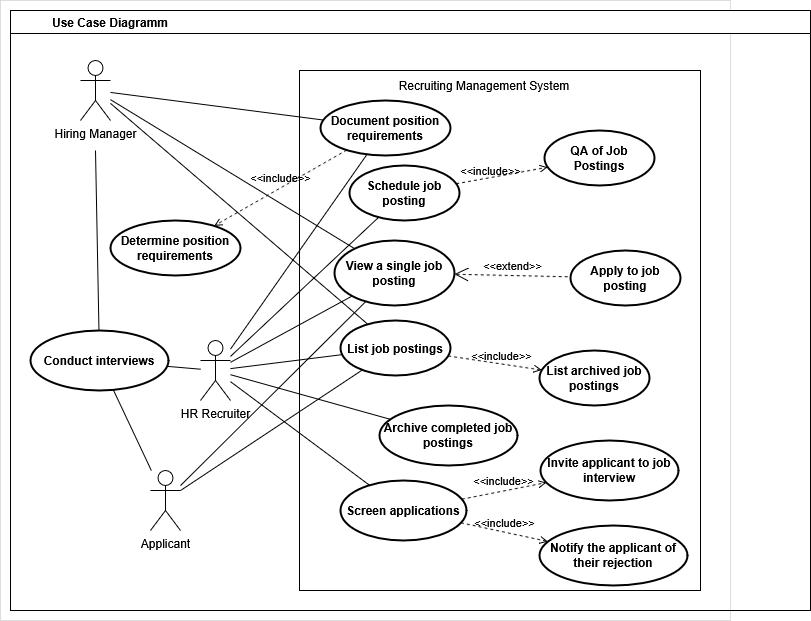

The diagram above was exported from draw.io. Its source (the exported page's mxGraphModel, read from the mxfile embedded in the PNG):
<mxGraphModel dx="985" dy="516" grid="1" gridSize="10" guides="1" tooltips="1" connect="1" arrows="1" fold="1" page="1" pageScale="1" pageWidth="827" pageHeight="1169" math="0" shadow="0">
  <root>
    <mxCell id="0" />
    <mxCell id="1" parent="0" />
    <mxCell id="Dr6D4wt1tkrjQisyw7Ro-20" value="" style="rounded=0;whiteSpace=wrap;html=1;fillColor=default;strokeColor=light-dark(#d4d4d4, #ededed);opacity=80;" vertex="1" parent="1">
      <mxGeometry x="10" width="730" height="620" as="geometry" />
    </mxCell>
    <mxCell id="Dr6D4wt1tkrjQisyw7Ro-26" value="" style="endArrow=none;html=1;rounded=0;" edge="1" parent="1" source="3b3fap4kVztS4zhXD_Z2-1" target="Dr6D4wt1tkrjQisyw7Ro-25">
      <mxGeometry width="50" height="50" relative="1" as="geometry">
        <mxPoint x="219" y="189" as="sourcePoint" />
        <mxPoint x="384" y="286" as="targetPoint" />
      </mxGeometry>
    </mxCell>
    <mxCell id="Dr6D4wt1tkrjQisyw7Ro-1" value="" style="rounded=0;whiteSpace=wrap;html=1;fillColor=none;" vertex="1" parent="1">
      <mxGeometry x="309" y="70" width="401" height="520" as="geometry" />
    </mxCell>
    <mxCell id="Dr6D4wt1tkrjQisyw7Ro-2" value="Recruiting Management System" style="text;html=1;align=center;verticalAlign=middle;whiteSpace=wrap;rounded=0;" vertex="1" parent="1">
      <mxGeometry x="389" y="70" width="210" height="30" as="geometry" />
    </mxCell>
    <mxCell id="Dr6D4wt1tkrjQisyw7Ro-5" value="" style="endArrow=none;html=1;rounded=0;" edge="1" parent="1" source="3b3fap4kVztS4zhXD_Z2-1" target="Dr6D4wt1tkrjQisyw7Ro-3">
      <mxGeometry width="50" height="50" relative="1" as="geometry">
        <mxPoint x="479" y="330" as="sourcePoint" />
        <mxPoint x="529" y="280" as="targetPoint" />
      </mxGeometry>
    </mxCell>
    <mxCell id="Dr6D4wt1tkrjQisyw7Ro-10" value="" style="endArrow=none;html=1;rounded=0;" edge="1" parent="1" source="3b3fap4kVztS4zhXD_Z2-1" target="Dr6D4wt1tkrjQisyw7Ro-9">
      <mxGeometry width="50" height="50" relative="1" as="geometry">
        <mxPoint x="219" y="183" as="sourcePoint" />
        <mxPoint x="364" y="216" as="targetPoint" />
      </mxGeometry>
    </mxCell>
    <mxCell id="Dr6D4wt1tkrjQisyw7Ro-12" value="" style="endArrow=none;html=1;rounded=0;" edge="1" parent="1" source="3b3fap4kVztS4zhXD_Z2-1" target="Dr6D4wt1tkrjQisyw7Ro-11">
      <mxGeometry width="50" height="50" relative="1" as="geometry">
        <mxPoint x="219" y="186" as="sourcePoint" />
        <mxPoint x="432" y="275" as="targetPoint" />
      </mxGeometry>
    </mxCell>
    <mxCell id="Dr6D4wt1tkrjQisyw7Ro-17" value="Determine position requirements" style="shape=ellipse;html=1;strokeWidth=2;fontStyle=1;whiteSpace=wrap;align=center;perimeter=ellipsePerimeter;" vertex="1" parent="1">
      <mxGeometry x="120" y="220" width="130" height="55" as="geometry" />
    </mxCell>
    <mxCell id="Dr6D4wt1tkrjQisyw7Ro-19" value="&lt;blockquote&gt;&lt;div align=&quot;left&quot;&gt;Use Case Diagramm&lt;/div&gt;&lt;/blockquote&gt;" style="swimlane;whiteSpace=wrap;html=1;align=left;" vertex="1" parent="1">
      <mxGeometry x="20" y="10" width="800" height="600" as="geometry" />
    </mxCell>
    <mxCell id="3b3fap4kVztS4zhXD_Z2-2" value="&lt;span lang=&quot;en&quot; class=&quot;HwtZe&quot;&gt;&lt;span class=&quot;jCAhz ChMk0b&quot;&gt;&lt;span class=&quot;ryNqvb&quot;&gt;Applicant&lt;/span&gt;&lt;/span&gt;&lt;/span&gt;" style="shape=umlActor;verticalLabelPosition=bottom;verticalAlign=top;html=1;outlineConnect=0;" parent="Dr6D4wt1tkrjQisyw7Ro-19" vertex="1">
      <mxGeometry x="140" y="460" width="30" height="60" as="geometry" />
    </mxCell>
    <mxCell id="3b3fap4kVztS4zhXD_Z2-1" value="&lt;div&gt;HR Recruiter&lt;/div&gt;" style="shape=umlActor;verticalLabelPosition=bottom;verticalAlign=top;html=1;outlineConnect=0;" parent="Dr6D4wt1tkrjQisyw7Ro-19" vertex="1">
      <mxGeometry x="190" y="330" width="30" height="60" as="geometry" />
    </mxCell>
    <mxCell id="Dr6D4wt1tkrjQisyw7Ro-8" value="" style="endArrow=none;html=1;rounded=0;" edge="1" parent="Dr6D4wt1tkrjQisyw7Ro-19" source="3b3fap4kVztS4zhXD_Z2-1" target="Dr6D4wt1tkrjQisyw7Ro-7">
      <mxGeometry width="50" height="50" relative="1" as="geometry">
        <mxPoint x="199" y="169" as="sourcePoint" />
        <mxPoint x="339" y="161" as="targetPoint" />
      </mxGeometry>
    </mxCell>
    <mxCell id="Dr6D4wt1tkrjQisyw7Ro-30" value="Hiring Manager" style="shape=umlActor;html=1;verticalLabelPosition=bottom;verticalAlign=top;align=center;" vertex="1" parent="Dr6D4wt1tkrjQisyw7Ro-19">
      <mxGeometry x="70" y="50" width="30" height="60" as="geometry" />
    </mxCell>
    <mxCell id="Dr6D4wt1tkrjQisyw7Ro-31" value="QA of Job Postings" style="shape=ellipse;html=1;strokeWidth=2;fontStyle=1;whiteSpace=wrap;align=center;perimeter=ellipsePerimeter;" vertex="1" parent="Dr6D4wt1tkrjQisyw7Ro-19">
      <mxGeometry x="534" y="120" width="110" height="55" as="geometry" />
    </mxCell>
    <mxCell id="Dr6D4wt1tkrjQisyw7Ro-38" value="View a single job posting" style="shape=ellipse;html=1;strokeWidth=2;fontStyle=1;whiteSpace=wrap;align=center;perimeter=ellipsePerimeter;" vertex="1" parent="Dr6D4wt1tkrjQisyw7Ro-19">
      <mxGeometry x="324" y="230" width="120" height="65" as="geometry" />
    </mxCell>
    <mxCell id="Dr6D4wt1tkrjQisyw7Ro-39" value="" style="endArrow=none;html=1;rounded=0;" edge="1" parent="Dr6D4wt1tkrjQisyw7Ro-19" source="Dr6D4wt1tkrjQisyw7Ro-30" target="Dr6D4wt1tkrjQisyw7Ro-38">
      <mxGeometry width="50" height="50" relative="1" as="geometry">
        <mxPoint x="110" y="100" as="sourcePoint" />
        <mxPoint x="347" y="251" as="targetPoint" />
      </mxGeometry>
    </mxCell>
    <mxCell id="Dr6D4wt1tkrjQisyw7Ro-40" value="" style="endArrow=none;html=1;rounded=0;" edge="1" parent="Dr6D4wt1tkrjQisyw7Ro-19" source="3b3fap4kVztS4zhXD_Z2-1" target="Dr6D4wt1tkrjQisyw7Ro-38">
      <mxGeometry width="50" height="50" relative="1" as="geometry">
        <mxPoint x="110" y="95" as="sourcePoint" />
        <mxPoint x="400" y="200" as="targetPoint" />
      </mxGeometry>
    </mxCell>
    <mxCell id="Dr6D4wt1tkrjQisyw7Ro-7" value="Screen applications" style="shape=ellipse;html=1;strokeWidth=2;fontStyle=1;whiteSpace=wrap;align=center;perimeter=ellipsePerimeter;" vertex="1" parent="Dr6D4wt1tkrjQisyw7Ro-19">
      <mxGeometry x="330" y="470" width="126" height="60" as="geometry" />
    </mxCell>
    <mxCell id="Dr6D4wt1tkrjQisyw7Ro-59" value="" style="endArrow=none;html=1;rounded=0;" edge="1" parent="Dr6D4wt1tkrjQisyw7Ro-19" source="3b3fap4kVztS4zhXD_Z2-2" target="Dr6D4wt1tkrjQisyw7Ro-38">
      <mxGeometry width="50" height="50" relative="1" as="geometry">
        <mxPoint x="220" y="499" as="sourcePoint" />
        <mxPoint x="311" y="492" as="targetPoint" />
      </mxGeometry>
    </mxCell>
    <mxCell id="Dr6D4wt1tkrjQisyw7Ro-4" value="Apply to job posting" style="shape=ellipse;html=1;strokeWidth=2;fontStyle=1;whiteSpace=wrap;align=center;perimeter=ellipsePerimeter;" vertex="1" parent="Dr6D4wt1tkrjQisyw7Ro-19">
      <mxGeometry x="560" y="240" width="110" height="55" as="geometry" />
    </mxCell>
    <mxCell id="Dr6D4wt1tkrjQisyw7Ro-60" value="&amp;lt;&amp;lt;extend&amp;gt;&amp;gt;" style="edgeStyle=none;html=1;startArrow=open;endArrow=none;startSize=12;verticalAlign=bottom;dashed=1;labelBackgroundColor=none;rounded=0;" edge="1" parent="Dr6D4wt1tkrjQisyw7Ro-19" source="Dr6D4wt1tkrjQisyw7Ro-38" target="Dr6D4wt1tkrjQisyw7Ro-4">
      <mxGeometry width="160" relative="1" as="geometry">
        <mxPoint x="290" y="340" as="sourcePoint" />
        <mxPoint x="450" y="340" as="targetPoint" />
      </mxGeometry>
    </mxCell>
    <mxCell id="Dr6D4wt1tkrjQisyw7Ro-13" value="Invite applicant to job interview" style="shape=ellipse;html=1;strokeWidth=2;fontStyle=1;whiteSpace=wrap;align=center;perimeter=ellipsePerimeter;" vertex="1" parent="Dr6D4wt1tkrjQisyw7Ro-19">
      <mxGeometry x="530" y="430" width="138" height="60" as="geometry" />
    </mxCell>
    <mxCell id="Dr6D4wt1tkrjQisyw7Ro-64" value="&amp;lt;&amp;lt;include&amp;gt;&amp;gt;" style="edgeStyle=none;html=1;endArrow=open;verticalAlign=bottom;dashed=1;labelBackgroundColor=none;rounded=0;" edge="1" parent="Dr6D4wt1tkrjQisyw7Ro-19" source="Dr6D4wt1tkrjQisyw7Ro-7" target="Dr6D4wt1tkrjQisyw7Ro-13">
      <mxGeometry width="160" relative="1" as="geometry">
        <mxPoint x="290" y="320" as="sourcePoint" />
        <mxPoint x="450" y="320" as="targetPoint" />
      </mxGeometry>
    </mxCell>
    <mxCell id="Dr6D4wt1tkrjQisyw7Ro-25" value="Archive completed job postings" style="shape=ellipse;html=1;strokeWidth=2;fontStyle=1;whiteSpace=wrap;align=center;perimeter=ellipsePerimeter;" vertex="1" parent="1">
      <mxGeometry x="389" y="405" width="138" height="60" as="geometry" />
    </mxCell>
    <mxCell id="Dr6D4wt1tkrjQisyw7Ro-27" value="Conduct interviews " style="shape=ellipse;html=1;strokeWidth=2;fontStyle=1;whiteSpace=wrap;align=center;perimeter=ellipsePerimeter;" vertex="1" parent="1">
      <mxGeometry x="40" y="330" width="138" height="60" as="geometry" />
    </mxCell>
    <mxCell id="Dr6D4wt1tkrjQisyw7Ro-28" value="" style="endArrow=none;html=1;rounded=0;" edge="1" parent="1" source="3b3fap4kVztS4zhXD_Z2-2" target="Dr6D4wt1tkrjQisyw7Ro-27">
      <mxGeometry width="50" height="50" relative="1" as="geometry">
        <mxPoint x="219" y="365" as="sourcePoint" />
        <mxPoint x="479" y="450" as="targetPoint" />
      </mxGeometry>
    </mxCell>
    <mxCell id="Dr6D4wt1tkrjQisyw7Ro-29" value="" style="endArrow=none;html=1;rounded=0;" edge="1" parent="1" source="3b3fap4kVztS4zhXD_Z2-1" target="Dr6D4wt1tkrjQisyw7Ro-27">
      <mxGeometry width="50" height="50" relative="1" as="geometry">
        <mxPoint x="189" y="345" as="sourcePoint" />
        <mxPoint x="157" y="313" as="targetPoint" />
      </mxGeometry>
    </mxCell>
    <mxCell id="Dr6D4wt1tkrjQisyw7Ro-33" value="" style="endArrow=none;html=1;rounded=0;" edge="1" parent="1" source="Dr6D4wt1tkrjQisyw7Ro-9" target="Dr6D4wt1tkrjQisyw7Ro-30">
      <mxGeometry width="50" height="50" relative="1" as="geometry">
        <mxPoint x="148" y="190" as="sourcePoint" />
        <mxPoint x="230" y="105" as="targetPoint" />
      </mxGeometry>
    </mxCell>
    <mxCell id="Dr6D4wt1tkrjQisyw7Ro-34" value="" style="endArrow=none;html=1;rounded=0;" edge="1" parent="1" source="Dr6D4wt1tkrjQisyw7Ro-27">
      <mxGeometry width="50" height="50" relative="1" as="geometry">
        <mxPoint x="194" y="163" as="sourcePoint" />
        <mxPoint x="105" y="150" as="targetPoint" />
      </mxGeometry>
    </mxCell>
    <mxCell id="Dr6D4wt1tkrjQisyw7Ro-3" value="Schedule job posting" style="shape=ellipse;html=1;strokeWidth=2;fontStyle=1;whiteSpace=wrap;align=center;perimeter=ellipsePerimeter;" vertex="1" parent="1">
      <mxGeometry x="359" y="165" width="110" height="55" as="geometry" />
    </mxCell>
    <mxCell id="Dr6D4wt1tkrjQisyw7Ro-48" value="" style="endArrow=none;html=1;rounded=0;" edge="1" parent="1" source="Dr6D4wt1tkrjQisyw7Ro-30" target="Dr6D4wt1tkrjQisyw7Ro-11">
      <mxGeometry width="50" height="50" relative="1" as="geometry">
        <mxPoint x="250" y="375" as="sourcePoint" />
        <mxPoint x="370" y="335" as="targetPoint" />
      </mxGeometry>
    </mxCell>
    <mxCell id="Dr6D4wt1tkrjQisyw7Ro-9" value="Document position requirements" style="shape=ellipse;html=1;strokeWidth=2;fontStyle=1;whiteSpace=wrap;align=center;perimeter=ellipsePerimeter;" vertex="1" parent="1">
      <mxGeometry x="330" y="100" width="130" height="55" as="geometry" />
    </mxCell>
    <mxCell id="Dr6D4wt1tkrjQisyw7Ro-11" value="&lt;div&gt;List job postings&lt;/div&gt;" style="shape=ellipse;html=1;strokeWidth=2;fontStyle=1;whiteSpace=wrap;align=center;perimeter=ellipsePerimeter;" vertex="1" parent="1">
      <mxGeometry x="350" y="320" width="110" height="55" as="geometry" />
    </mxCell>
    <mxCell id="Dr6D4wt1tkrjQisyw7Ro-62" value="&amp;lt;&amp;lt;include&amp;gt;&amp;gt;" style="edgeStyle=none;html=1;endArrow=open;verticalAlign=bottom;dashed=1;labelBackgroundColor=none;rounded=0;" edge="1" parent="1" source="Dr6D4wt1tkrjQisyw7Ro-9" target="Dr6D4wt1tkrjQisyw7Ro-17">
      <mxGeometry width="160" relative="1" as="geometry">
        <mxPoint x="310" y="330" as="sourcePoint" />
        <mxPoint x="470" y="330" as="targetPoint" />
      </mxGeometry>
    </mxCell>
    <mxCell id="Dr6D4wt1tkrjQisyw7Ro-63" value="&amp;lt;&amp;lt;include&amp;gt;&amp;gt;" style="edgeStyle=none;html=1;endArrow=open;verticalAlign=bottom;dashed=1;labelBackgroundColor=none;rounded=0;" edge="1" parent="1" source="Dr6D4wt1tkrjQisyw7Ro-3" target="Dr6D4wt1tkrjQisyw7Ro-31">
      <mxGeometry x="-0.2623" y="-3" width="160" relative="1" as="geometry">
        <mxPoint x="310" y="330" as="sourcePoint" />
        <mxPoint x="470" y="330" as="targetPoint" />
        <mxPoint as="offset" />
      </mxGeometry>
    </mxCell>
    <mxCell id="Dr6D4wt1tkrjQisyw7Ro-16" value="" style="endArrow=none;html=1;rounded=0;" edge="1" parent="1" source="3b3fap4kVztS4zhXD_Z2-2" target="Dr6D4wt1tkrjQisyw7Ro-11">
      <mxGeometry width="50" height="50" relative="1" as="geometry">
        <mxPoint x="219" y="364" as="sourcePoint" />
        <mxPoint x="427.0743744745621" y="520.8781652717319" as="targetPoint" />
      </mxGeometry>
    </mxCell>
    <mxCell id="Dr6D4wt1tkrjQisyw7Ro-83" value="&lt;div&gt;List archived job postings&lt;/div&gt;" style="shape=ellipse;html=1;strokeWidth=2;fontStyle=1;whiteSpace=wrap;align=center;perimeter=ellipsePerimeter;" vertex="1" parent="1">
      <mxGeometry x="549" y="350" width="110" height="55" as="geometry" />
    </mxCell>
    <mxCell id="Dr6D4wt1tkrjQisyw7Ro-85" value="&amp;lt;&amp;lt;include&amp;gt;&amp;gt;" style="edgeStyle=none;html=1;endArrow=open;verticalAlign=bottom;dashed=1;labelBackgroundColor=none;rounded=0;" edge="1" parent="1" source="Dr6D4wt1tkrjQisyw7Ro-11" target="Dr6D4wt1tkrjQisyw7Ro-83">
      <mxGeometry x="0.1415" y="-2" width="160" relative="1" as="geometry">
        <mxPoint x="557" y="305" as="sourcePoint" />
        <mxPoint x="602" y="312" as="targetPoint" />
        <mxPoint as="offset" />
      </mxGeometry>
    </mxCell>
    <mxCell id="Dr6D4wt1tkrjQisyw7Ro-86" value="Notify the applicant of their rejection" style="shape=ellipse;html=1;strokeWidth=2;fontStyle=1;whiteSpace=wrap;align=center;perimeter=ellipsePerimeter;" vertex="1" parent="1">
      <mxGeometry x="549" y="525" width="148" height="60" as="geometry" />
    </mxCell>
    <mxCell id="Dr6D4wt1tkrjQisyw7Ro-87" value="&amp;lt;&amp;lt;include&amp;gt;&amp;gt;" style="edgeStyle=none;html=1;endArrow=open;verticalAlign=bottom;dashed=1;labelBackgroundColor=none;rounded=0;" edge="1" parent="1" source="Dr6D4wt1tkrjQisyw7Ro-7" target="Dr6D4wt1tkrjQisyw7Ro-86">
      <mxGeometry width="160" relative="1" as="geometry">
        <mxPoint x="481" y="509" as="sourcePoint" />
        <mxPoint x="566" y="492" as="targetPoint" />
      </mxGeometry>
    </mxCell>
  </root>
</mxGraphModel>